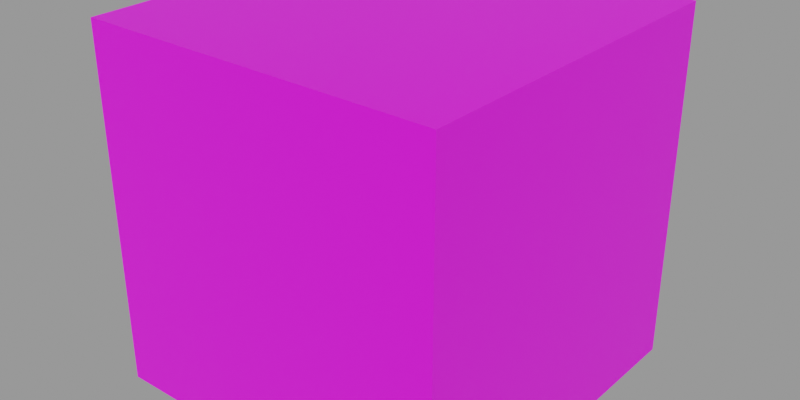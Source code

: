 # Source: trirainbow.blend  (saved by Blender 3.4.6; exported with 4.5.12 LTS)
import bpy
from mathutils import Matrix  # noqa: F401  (used for matrix-valued properties, if any)

bpy.ops.wm.read_factory_settings(use_empty=True)
scene = bpy.context.scene
scene.name = 'Scene'

# ---- collections
col_collection = bpy.data.collections.new('Collection'); scene.collection.children.link(col_collection)

# ---- images (referenced by path relative to the original .blend; pixels are not part of the script)
import os
ASSET_DIR = os.environ.get("B2B_ASSET_DIR", "")  # directory of the original .blend (textures are referenced by path, not embedded)
HERE = os.path.dirname(os.path.abspath(__file__))  # packed textures are extracted next to this script under _unpacked/

def load_image(name, relpath, width, height, colorspace="sRGB"):
    """Load a texture the original file referenced (path relative to the .blend, or extracted next to this script)."""
    p = next((c for c in (os.path.join(HERE, relpath), os.path.join(ASSET_DIR, relpath)) if relpath and os.path.exists(c)), "")
    if p:
        img = bpy.data.images.load(p, check_existing=True)
        img.name = name
    else:  # same state as the original file: an image datablock whose file is absent (Cycles renders it pink)
        img = bpy.data.images.new(name, width, height)
        img.source = "FILE"
        img.filepath = "//" + (relpath or name)
    img.colorspace_settings.name = colorspace
    return img
img_trirainbow_png = load_image('trirainbow.png', 'trirainbow.png', 1024, 1024, 'sRGB')

# ---- materials (node trees are filled in below, after node groups)
mat_material = bpy.data.materials.new('Material')

# ---- material node trees
mat_material.use_nodes = True; mat_material.node_tree.nodes.clear()
_N = mat_material.node_tree.nodes; _L = mat_material.node_tree.links
n0 = _N.new('ShaderNodeBsdfPrincipled'); n0.name = 'Principled BSDF'; n0.location = (10, 300)
n0.distribution = 'GGX'
n0.subsurface_method = 'RANDOM_WALK_SKIN'
n0.inputs[3].default_value = 1.45
n0.inputs[27].default_value = (0.0, 0.0, 0.0, 1.0)
n0.inputs[28].default_value = 1.0
n1 = _N.new('ShaderNodeOutputMaterial'); n1.name = 'Material Output'; n1.location = (300, 300)
n2 = _N.new('ShaderNodeTexImage'); n2.name = 'Image Texture'; n2.location = (-334, 254)
n2.image = img_trirainbow_png
n2.interpolation = 'Closest'
_L.new(n0.outputs[0], n1.inputs[0])
_L.new(n2.outputs[0], n0.inputs[0])
n1.is_active_output = True

# ---- cameras
cam_camera = bpy.data.cameras.new('Camera')
cam_camera.lens = 17.5
cam_camera.sensor_width = 35.0

# ---- meshes
me_cube = bpy.data.meshes.new('Cube')
me_cube.from_pydata([(-1.0, -1.0, -1.0), (-1.0, -1.0, 1.0), (-1.0, 1.0, -1.0), (-1.0, 1.0, 1.0), (1.0, -1.0, -1.0), (1.0, -1.0, 1.0), (1.0, 1.0, -1.0), (1.0, 1.0, 1.0)], [], [(0, 1, 3, 2), (2, 3, 7, 6), (6, 7, 5, 4), (4, 5, 1, 0), (2, 6, 4, 0), (7, 3, 1, 5)])
_uv = me_cube.uv_layers.new(name='UVMap')
_uv.uv.foreach_set('vector', [0.0, 0.0, 1.0, 0.0, 1.0, 1.0, 0.0, 1.0, 0.0, 0.0, 1.0, 0.0, 1.0, 1.0, 0.0, 1.0, 0.0, 0.0, 1.0, 0.0, 1.0, 1.0, 0.0, 1.0, 0.0, 0.0, 1.0, 0.0, 1.0, 1.0, 0.0, 1.0, 0.0, 0.0, 1.0, 0.0, 1.0, 1.0, 0.0, 1.0, 0.0, 0.0, 1.0, 0.0, 1.0, 1.0, 0.0, 1.0])
me_cube.materials.append(mat_material)
me_cube.update()

# ---- objects
ob_mycamera = bpy.data.objects.new('MyCamera', cam_camera)
ob_cube = bpy.data.objects.new('Cube', me_cube)

# ---- transforms, parenting, visibility, modifiers, constraints
ob_mycamera.location = (0.0, -4.0, 0.0)
ob_mycamera.rotation_euler = (1.571, 0.0, 0.0)
ob_cube.location = (0.0, 0.0, 0.0)

# ---- collection membership
col_collection.objects.link(ob_mycamera)
col_collection.objects.link(ob_cube)

# ---- scene / render settings (as saved in the file)
scene.frame_start = 1; scene.frame_end = 250; scene.frame_set(1)
scene.render.engine = 'BLENDER_WORKBENCH'
scene.render.resolution_x = 320
scene.render.resolution_y = 160
scene.cycles.sampling_pattern = 'TABULATED_SOBOL'
scene.cycles.use_light_tree = False
scene.view_settings.view_transform = 'Filmic'
bpy.context.view_layer.update()

# ---- added for rendering (the .blend has no active camera and no usable light): camera, sun + grey world if the file has none
cam_auto = bpy.data.cameras.new('AutoCamera')
cam_auto.lens = 50.0
cam_auto.sensor_width = 36.0
cam_auto.clip_end = 1000.0
ob_auto_camera = bpy.data.objects.new('AutoCamera', cam_auto)
scene.collection.objects.link(ob_auto_camera)
ob_auto_camera.location = (3.20507, -3.84609, 2.56406)
ob_auto_camera.rotation_euler = (1.09748, -7.21219e-08, 0.694738)
scene.camera = ob_auto_camera
light_auto_sun = bpy.data.lights.new('AutoSun', 'SUN')
light_auto_sun.energy = 3.0
light_auto_sun.angle = 0.0523599
ob_auto_sun = bpy.data.objects.new('AutoSun', light_auto_sun)
scene.collection.objects.link(ob_auto_sun)
ob_auto_sun.rotation_euler = (0.872665, 0.174533, 0.523599)
if scene.world is None:
    world_auto = bpy.data.worlds.new('AutoWorld')
    world_auto.color = (0.3, 0.3, 0.3)
    scene.world = world_auto
bpy.context.view_layer.update()
